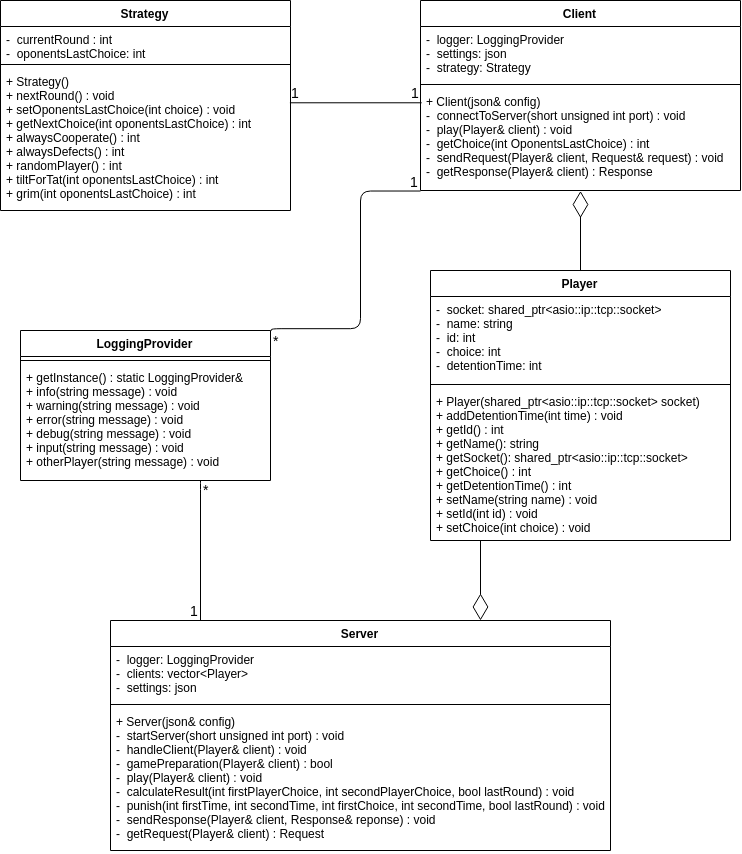

The diagram above was exported from draw.io. Its source (the exported page's mxGraphModel, read from the mxfile embedded in the PNG):
<mxGraphModel dx="1640" dy="853" grid="1" gridSize="10" guides="1" tooltips="1" connect="1" arrows="1" fold="1" page="1" pageScale="1" pageWidth="850" pageHeight="1100" math="0" shadow="0">
  <root>
    <mxCell id="0" />
    <mxCell id="1" parent="0" />
    <mxCell id="iNiQjA5__H2R1XESO14q-1" value="Client&#10;&#10;" style="swimlane;fontStyle=1;align=center;verticalAlign=top;childLayout=stackLayout;horizontal=1;startSize=26;horizontalStack=0;resizeParent=1;resizeParentMax=0;resizeLast=0;collapsible=1;marginBottom=0;" parent="1" vertex="1">
      <mxGeometry x="420" width="320" height="190" as="geometry">
        <mxRectangle x="170" y="194" width="60" height="26" as="alternateBounds" />
      </mxGeometry>
    </mxCell>
    <mxCell id="iNiQjA5__H2R1XESO14q-2" value="-  logger: LoggingProvider&#10;-  settings: json&#10;-  strategy: Strategy&#10;" style="text;strokeColor=none;fillColor=none;align=left;verticalAlign=top;spacingLeft=4;spacingRight=4;overflow=hidden;rotatable=0;points=[[0,0.5],[1,0.5]];portConstraint=eastwest;" parent="iNiQjA5__H2R1XESO14q-1" vertex="1">
      <mxGeometry y="26" width="320" height="54" as="geometry" />
    </mxCell>
    <mxCell id="iNiQjA5__H2R1XESO14q-3" value="" style="line;strokeWidth=1;fillColor=none;align=left;verticalAlign=middle;spacingTop=-1;spacingLeft=3;spacingRight=3;rotatable=0;labelPosition=right;points=[];portConstraint=eastwest;" parent="iNiQjA5__H2R1XESO14q-1" vertex="1">
      <mxGeometry y="80" width="320" height="8" as="geometry" />
    </mxCell>
    <mxCell id="iNiQjA5__H2R1XESO14q-4" value="+ Client(json&amp; config)&#10;-  connectToServer(short unsigned int port) : void&#10;-  play(Player&amp; client) : void&#10;-  getChoice(int OponentsLastChoice) : int&#10;-  sendRequest(Player&amp; client, Request&amp; request) : void&#10;-  getResponse(Player&amp; client) : Response&#10;" style="text;strokeColor=none;fillColor=none;align=left;verticalAlign=top;spacingLeft=4;spacingRight=4;overflow=hidden;rotatable=0;points=[[0,0.5],[1,0.5]];portConstraint=eastwest;" parent="iNiQjA5__H2R1XESO14q-1" vertex="1">
      <mxGeometry y="88" width="320" height="102" as="geometry" />
    </mxCell>
    <mxCell id="iNiQjA5__H2R1XESO14q-6" value="LoggingProvider" style="swimlane;fontStyle=1;align=center;verticalAlign=top;childLayout=stackLayout;horizontal=1;startSize=26;horizontalStack=0;resizeParent=1;resizeParentMax=0;resizeLast=0;collapsible=1;marginBottom=0;" parent="1" vertex="1">
      <mxGeometry x="20" y="330" width="250" height="150" as="geometry" />
    </mxCell>
    <mxCell id="iNiQjA5__H2R1XESO14q-8" value="" style="line;strokeWidth=1;fillColor=none;align=left;verticalAlign=middle;spacingTop=-1;spacingLeft=3;spacingRight=3;rotatable=0;labelPosition=right;points=[];portConstraint=eastwest;" parent="iNiQjA5__H2R1XESO14q-6" vertex="1">
      <mxGeometry y="26" width="250" height="8" as="geometry" />
    </mxCell>
    <mxCell id="iNiQjA5__H2R1XESO14q-9" value="+ getInstance() : static LoggingProvider&amp;&#10;+ info(string message) : void&#10;+ warning(string message) : void&#10;+ error(string message) : void&#10;+ debug(string message) : void&#10;+ input(string message) : void&#10;+ otherPlayer(string message) : void&#10;" style="text;strokeColor=none;fillColor=none;align=left;verticalAlign=top;spacingLeft=4;spacingRight=4;overflow=hidden;rotatable=0;points=[[0,0.5],[1,0.5]];portConstraint=eastwest;" parent="iNiQjA5__H2R1XESO14q-6" vertex="1">
      <mxGeometry y="34" width="250" height="116" as="geometry" />
    </mxCell>
    <mxCell id="iNiQjA5__H2R1XESO14q-10" value="Player" style="swimlane;fontStyle=1;align=center;verticalAlign=top;childLayout=stackLayout;horizontal=1;startSize=26;horizontalStack=0;resizeParent=1;resizeParentMax=0;resizeLast=0;collapsible=1;marginBottom=0;" parent="1" vertex="1">
      <mxGeometry x="430" y="270" width="300" height="270" as="geometry" />
    </mxCell>
    <mxCell id="iNiQjA5__H2R1XESO14q-11" value="-  socket: shared_ptr&lt;asio::ip::tcp::socket&gt;&#10;-  name: string&#10;-  id: int&#10;-  choice: int&#10;-  detentionTime: int&#10;" style="text;strokeColor=none;fillColor=none;align=left;verticalAlign=top;spacingLeft=4;spacingRight=4;overflow=hidden;rotatable=0;points=[[0,0.5],[1,0.5]];portConstraint=eastwest;" parent="iNiQjA5__H2R1XESO14q-10" vertex="1">
      <mxGeometry y="26" width="300" height="84" as="geometry" />
    </mxCell>
    <mxCell id="iNiQjA5__H2R1XESO14q-12" value="" style="line;strokeWidth=1;fillColor=none;align=left;verticalAlign=middle;spacingTop=-1;spacingLeft=3;spacingRight=3;rotatable=0;labelPosition=right;points=[];portConstraint=eastwest;" parent="iNiQjA5__H2R1XESO14q-10" vertex="1">
      <mxGeometry y="110" width="300" height="8" as="geometry" />
    </mxCell>
    <mxCell id="iNiQjA5__H2R1XESO14q-13" value="+ Player(shared_ptr&lt;asio::ip::tcp::socket&gt; socket)&#10;+ addDetentionTime(int time) : void&#10;+ getId() : int&#10;+ getName(): string&#10;+ getSocket(): shared_ptr&lt;asio::ip::tcp::socket&gt;&#10;+ getChoice() : int&#10;+ getDetentionTime() : int&#10;+ setName(string name) : void&#10;+ setId(int id) : void&#10;+ setChoice(int choice) : void&#10;" style="text;strokeColor=none;fillColor=none;align=left;verticalAlign=top;spacingLeft=4;spacingRight=4;overflow=hidden;rotatable=0;points=[[0,0.5],[1,0.5]];portConstraint=eastwest;" parent="iNiQjA5__H2R1XESO14q-10" vertex="1">
      <mxGeometry y="118" width="300" height="152" as="geometry" />
    </mxCell>
    <mxCell id="iNiQjA5__H2R1XESO14q-14" value="Server" style="swimlane;fontStyle=1;align=center;verticalAlign=top;childLayout=stackLayout;horizontal=1;startSize=26;horizontalStack=0;resizeParent=1;resizeParentMax=0;resizeLast=0;collapsible=1;marginBottom=0;" parent="1" vertex="1">
      <mxGeometry x="110" y="620" width="500" height="230" as="geometry" />
    </mxCell>
    <mxCell id="iNiQjA5__H2R1XESO14q-15" value="-  logger: LoggingProvider&#10;-  clients: vector&lt;Player&gt;&#10;-  settings: json&#10;" style="text;strokeColor=none;fillColor=none;align=left;verticalAlign=top;spacingLeft=4;spacingRight=4;overflow=hidden;rotatable=0;points=[[0,0.5],[1,0.5]];portConstraint=eastwest;" parent="iNiQjA5__H2R1XESO14q-14" vertex="1">
      <mxGeometry y="26" width="500" height="54" as="geometry" />
    </mxCell>
    <mxCell id="iNiQjA5__H2R1XESO14q-16" value="" style="line;strokeWidth=1;fillColor=none;align=left;verticalAlign=middle;spacingTop=-1;spacingLeft=3;spacingRight=3;rotatable=0;labelPosition=right;points=[];portConstraint=eastwest;" parent="iNiQjA5__H2R1XESO14q-14" vertex="1">
      <mxGeometry y="80" width="500" height="8" as="geometry" />
    </mxCell>
    <mxCell id="iNiQjA5__H2R1XESO14q-17" value="+ Server(json&amp; config)&#10;-  startServer(short unsigned int port) : void&#10;-  handleClient(Player&amp; client) : void&#10;-  gamePreparation(Player&amp; client) : bool&#10;-  play(Player&amp; client) : void&#10;-  calculateResult(int firstPlayerChoice, int secondPlayerChoice, bool lastRound) : void&#10;-  punish(int firstTime, int secondTime, int firstChoice, int secondTime, bool lastRound) : void&#10;-  sendResponse(Player&amp; client, Response&amp; reponse) : void&#10;-  getRequest(Player&amp; client) : Request&#10;&#10;" style="text;strokeColor=none;fillColor=none;align=left;verticalAlign=top;spacingLeft=4;spacingRight=4;overflow=hidden;rotatable=0;points=[[0,0.5],[1,0.5]];portConstraint=eastwest;" parent="iNiQjA5__H2R1XESO14q-14" vertex="1">
      <mxGeometry y="88" width="500" height="142" as="geometry" />
    </mxCell>
    <mxCell id="iNiQjA5__H2R1XESO14q-18" value="Strategy" style="swimlane;fontStyle=1;align=center;verticalAlign=top;childLayout=stackLayout;horizontal=1;startSize=26;horizontalStack=0;resizeParent=1;resizeParentMax=0;resizeLast=0;collapsible=1;marginBottom=0;" parent="1" vertex="1">
      <mxGeometry width="290" height="210" as="geometry" />
    </mxCell>
    <mxCell id="iNiQjA5__H2R1XESO14q-19" value="-  currentRound : int&#10;-  oponentsLastChoice: int&#10;" style="text;strokeColor=none;fillColor=none;align=left;verticalAlign=top;spacingLeft=4;spacingRight=4;overflow=hidden;rotatable=0;points=[[0,0.5],[1,0.5]];portConstraint=eastwest;" parent="iNiQjA5__H2R1XESO14q-18" vertex="1">
      <mxGeometry y="26" width="290" height="34" as="geometry" />
    </mxCell>
    <mxCell id="iNiQjA5__H2R1XESO14q-20" value="" style="line;strokeWidth=1;fillColor=none;align=left;verticalAlign=middle;spacingTop=-1;spacingLeft=3;spacingRight=3;rotatable=0;labelPosition=right;points=[];portConstraint=eastwest;" parent="iNiQjA5__H2R1XESO14q-18" vertex="1">
      <mxGeometry y="60" width="290" height="8" as="geometry" />
    </mxCell>
    <mxCell id="iNiQjA5__H2R1XESO14q-21" value="+ Strategy()&#10;+ nextRound() : void&#10;+ setOponentsLastChoice(int choice) : void&#10;+ getNextChoice(int oponentsLastChoice) : int&#10;+ alwaysCooperate() : int&#10;+ alwaysDefects() : int&#10;+ randomPlayer() : int&#10;+ tiltForTat(int oponentsLastChoice) : int&#10;+ grim(int oponentsLastChoice) : int&#10;" style="text;strokeColor=none;fillColor=none;align=left;verticalAlign=top;spacingLeft=4;spacingRight=4;overflow=hidden;rotatable=0;points=[[0,0.5],[1,0.5]];portConstraint=eastwest;" parent="iNiQjA5__H2R1XESO14q-18" vertex="1">
      <mxGeometry y="68" width="290" height="142" as="geometry" />
    </mxCell>
    <mxCell id="QOicRID8vKswyaE2Miym-2" value="" style="endArrow=diamondThin;endFill=0;endSize=24;html=1;exitX=0.5;exitY=0;exitDx=0;exitDy=0;entryX=0.5;entryY=1;entryDx=0;entryDy=0;" parent="1" source="iNiQjA5__H2R1XESO14q-10" target="iNiQjA5__H2R1XESO14q-1" edge="1">
      <mxGeometry width="160" relative="1" as="geometry">
        <mxPoint x="740" y="340" as="sourcePoint" />
        <mxPoint x="640" y="270" as="targetPoint" />
      </mxGeometry>
    </mxCell>
    <mxCell id="Y5BOSvYe0lLlop48YqRR-8" value="" style="endArrow=none;html=1;edgeStyle=orthogonalEdgeStyle;entryX=0.18;entryY=0;entryDx=0;entryDy=0;entryPerimeter=0;exitX=0.719;exitY=1.004;exitDx=0;exitDy=0;exitPerimeter=0;" edge="1" parent="1" source="iNiQjA5__H2R1XESO14q-9" target="iNiQjA5__H2R1XESO14q-14">
      <mxGeometry relative="1" as="geometry">
        <mxPoint x="180" y="550" as="sourcePoint" />
        <mxPoint x="340" y="550" as="targetPoint" />
        <Array as="points">
          <mxPoint x="200" y="484" />
        </Array>
      </mxGeometry>
    </mxCell>
    <mxCell id="Y5BOSvYe0lLlop48YqRR-9" value="*" style="resizable=0;html=1;align=left;verticalAlign=bottom;labelBackgroundColor=#ffffff;fontSize=14;" connectable="0" vertex="1" parent="Y5BOSvYe0lLlop48YqRR-8">
      <mxGeometry x="-1" relative="1" as="geometry">
        <mxPoint x="0.5" y="19.5" as="offset" />
      </mxGeometry>
    </mxCell>
    <mxCell id="Y5BOSvYe0lLlop48YqRR-10" value="1" style="resizable=0;html=1;align=right;verticalAlign=bottom;labelBackgroundColor=#ffffff;fontSize=14;" connectable="0" vertex="1" parent="Y5BOSvYe0lLlop48YqRR-8">
      <mxGeometry x="1" relative="1" as="geometry" />
    </mxCell>
    <mxCell id="Y5BOSvYe0lLlop48YqRR-11" value="" style="endArrow=none;html=1;edgeStyle=orthogonalEdgeStyle;entryX=0;entryY=1.001;entryDx=0;entryDy=0;entryPerimeter=0;exitX=1;exitY=0.003;exitDx=0;exitDy=0;exitPerimeter=0;" edge="1" parent="1" source="iNiQjA5__H2R1XESO14q-6" target="iNiQjA5__H2R1XESO14q-4">
      <mxGeometry relative="1" as="geometry">
        <mxPoint x="270" y="328" as="sourcePoint" />
        <mxPoint x="390" y="300" as="targetPoint" />
        <Array as="points">
          <mxPoint x="270" y="328" />
          <mxPoint x="360" y="328" />
          <mxPoint x="360" y="190" />
        </Array>
      </mxGeometry>
    </mxCell>
    <mxCell id="Y5BOSvYe0lLlop48YqRR-12" value="*" style="resizable=0;html=1;align=left;verticalAlign=bottom;labelBackgroundColor=#ffffff;fontSize=14;" connectable="0" vertex="1" parent="Y5BOSvYe0lLlop48YqRR-11">
      <mxGeometry x="-1" relative="1" as="geometry">
        <mxPoint y="19.5" as="offset" />
      </mxGeometry>
    </mxCell>
    <mxCell id="Y5BOSvYe0lLlop48YqRR-13" value="1" style="resizable=0;html=1;align=right;verticalAlign=bottom;labelBackgroundColor=#ffffff;fontSize=14;" connectable="0" vertex="1" parent="Y5BOSvYe0lLlop48YqRR-11">
      <mxGeometry x="1" relative="1" as="geometry" />
    </mxCell>
    <mxCell id="Y5BOSvYe0lLlop48YqRR-15" value="" style="endArrow=none;html=1;edgeStyle=orthogonalEdgeStyle;fontSize=14;entryX=0.002;entryY=0.141;entryDx=0;entryDy=0;entryPerimeter=0;exitX=0.998;exitY=0.243;exitDx=0;exitDy=0;exitPerimeter=0;" edge="1" parent="1" source="iNiQjA5__H2R1XESO14q-21" target="iNiQjA5__H2R1XESO14q-4">
      <mxGeometry relative="1" as="geometry">
        <mxPoint x="289" y="102" as="sourcePoint" />
        <mxPoint x="480" y="90" as="targetPoint" />
      </mxGeometry>
    </mxCell>
    <mxCell id="Y5BOSvYe0lLlop48YqRR-16" value="1" style="resizable=0;html=1;align=left;verticalAlign=bottom;labelBackgroundColor=#ffffff;fontSize=14;" connectable="0" vertex="1" parent="Y5BOSvYe0lLlop48YqRR-15">
      <mxGeometry x="-1" relative="1" as="geometry" />
    </mxCell>
    <mxCell id="Y5BOSvYe0lLlop48YqRR-17" value="1" style="resizable=0;html=1;align=right;verticalAlign=bottom;labelBackgroundColor=#ffffff;fontSize=14;" connectable="0" vertex="1" parent="Y5BOSvYe0lLlop48YqRR-15">
      <mxGeometry x="1" relative="1" as="geometry" />
    </mxCell>
    <mxCell id="Y5BOSvYe0lLlop48YqRR-19" value="" style="endArrow=diamondThin;endFill=0;endSize=24;html=1;fontSize=14;exitX=0.168;exitY=1.002;exitDx=0;exitDy=0;exitPerimeter=0;entryX=0.74;entryY=0.002;entryDx=0;entryDy=0;entryPerimeter=0;" edge="1" parent="1" source="iNiQjA5__H2R1XESO14q-13" target="iNiQjA5__H2R1XESO14q-14">
      <mxGeometry width="160" relative="1" as="geometry">
        <mxPoint x="350" y="580" as="sourcePoint" />
        <mxPoint x="479" y="619" as="targetPoint" />
      </mxGeometry>
    </mxCell>
  </root>
</mxGraphModel>